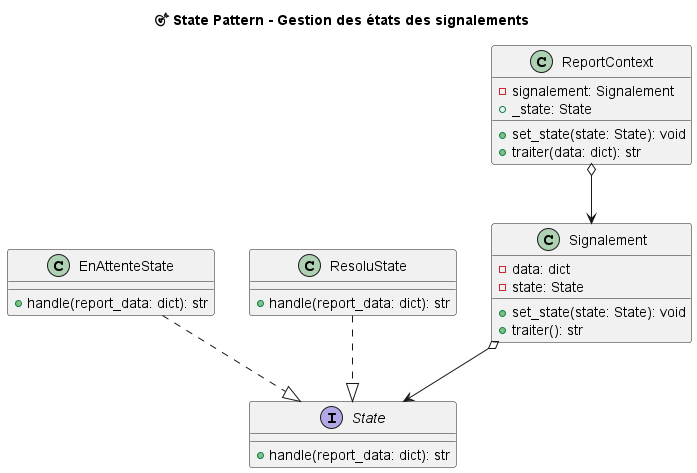

The diagram above was rendered by PlantUML. Its source (embedded in the PNG):
@startuml
title 🎯 State Pattern - Gestion des états des signalements

' === Interfaces ===
interface State {
    +handle(report_data: dict): str
}

' === États concrets ===
class EnAttenteState {
    +handle(report_data: dict): str
}
class ResoluState {
    +handle(report_data: dict): str
}

' === Contexte principal ===
class Signalement {
    -data: dict
    -state: State
    +set_state(state: State): void
    +traiter(): str
}

' === Facade/Alias pour les tests ===
class ReportContext {
    -signalement: Signalement
    +set_state(state: State): void
    +traiter(data: dict): str
    +_state: State
}

' === Relations ===
EnAttenteState ..|> State
ResoluState ..|> State
Signalement o--> State
ReportContext o--> Signalement

@enduml